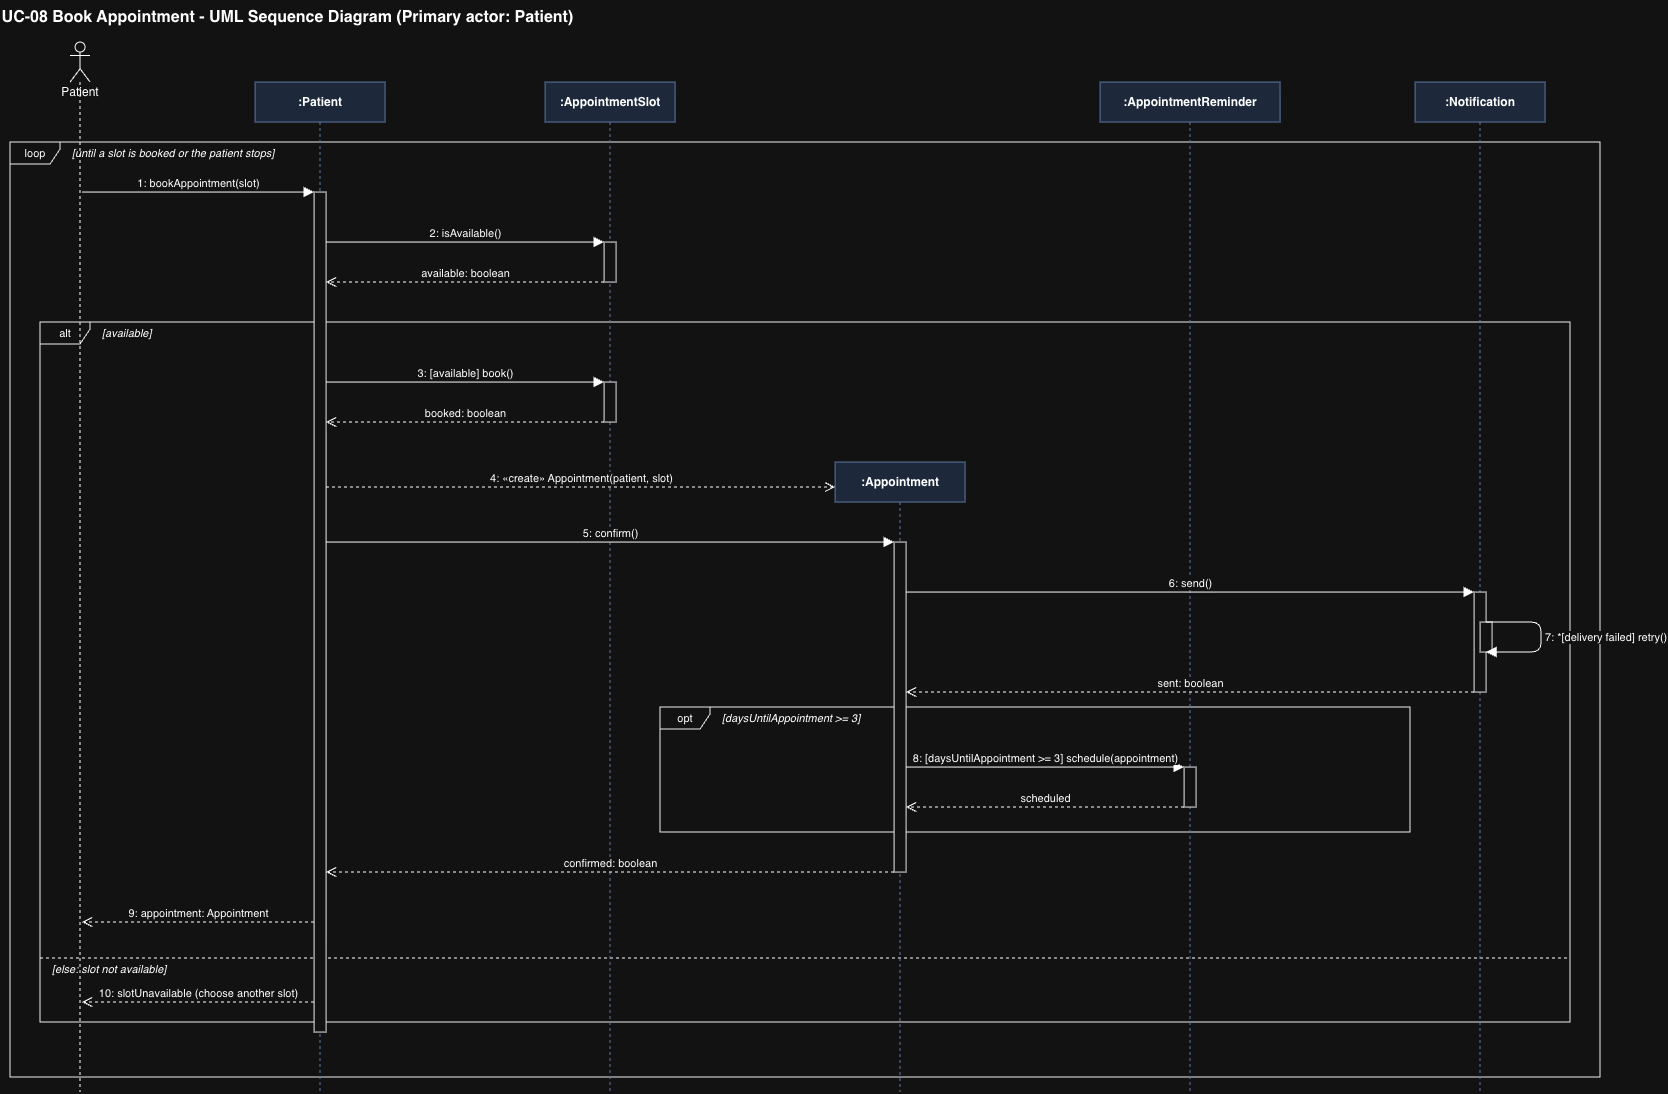

The diagram above was exported from draw.io. Its source (the exported page's mxGraphModel, read from the mxfile embedded in the PNG):
<mxGraphModel dx="1811" dy="1130" grid="1" gridSize="10" guides="1" tooltips="1" connect="1" arrows="1" fold="1" page="1" pageScale="1" pageWidth="1300" pageHeight="966" math="0" shadow="0">
  <root>
    <mxCell id="0" />
    <mxCell id="1" parent="0" />
    <mxCell id="hYEmJdymrvnOkWvQ9Oks-38" parent="1" style="text;html=0;align=left;verticalAlign=middle;fontSize=16;fontStyle=1;" value="UC-08 Book Appointment - UML Sequence Diagram (Primary actor: Patient)" vertex="1">
      <mxGeometry height="30" width="1400" x="385.5862068965521" y="301.55172413793116" as="geometry" />
    </mxCell>
    <mxCell id="hYEmJdymrvnOkWvQ9Oks-39" parent="1" style="shape=umlFrame;whiteSpace=wrap;html=1;width=50;height=22;fillColor=none;strokeColor=#000000;fontSize=11;" value="loop" vertex="1">
      <mxGeometry height="935" width="1590" x="395.5862068965521" y="443.55172413793116" as="geometry" />
    </mxCell>
    <mxCell id="hYEmJdymrvnOkWvQ9Oks-40" parent="1" style="text;html=1;align=left;verticalAlign=middle;fontSize=11;fontStyle=2;" value="[until a slot is booked or the patient stops]" vertex="1">
      <mxGeometry height="22" width="500" x="455.5862068965521" y="443.55172413793116" as="geometry" />
    </mxCell>
    <mxCell id="hYEmJdymrvnOkWvQ9Oks-41" parent="1" style="shape=umlFrame;whiteSpace=wrap;html=1;width=50;height=22;fillColor=none;strokeColor=#000000;fontSize=11;" value="alt" vertex="1">
      <mxGeometry height="700" width="1530" x="425.5862068965521" y="623.5517241379312" as="geometry" />
    </mxCell>
    <mxCell id="hYEmJdymrvnOkWvQ9Oks-42" parent="1" style="text;html=1;align=left;verticalAlign=middle;fontSize=11;fontStyle=2;" value="[available]" vertex="1">
      <mxGeometry height="22" width="500" x="485.5862068965521" y="623.5517241379312" as="geometry" />
    </mxCell>
    <mxCell id="hYEmJdymrvnOkWvQ9Oks-43" parent="1" style="shape=umlFrame;whiteSpace=wrap;html=1;width=50;height=22;fillColor=none;strokeColor=#000000;fontSize=11;" value="opt" vertex="1">
      <mxGeometry height="125" width="750" x="1045.586206896552" y="1008.5517241379312" as="geometry" />
    </mxCell>
    <mxCell id="hYEmJdymrvnOkWvQ9Oks-44" parent="1" style="text;html=1;align=left;verticalAlign=middle;fontSize=11;fontStyle=2;" value="[daysUntilAppointment &gt;= 3]" vertex="1">
      <mxGeometry height="22" width="500" x="1105.586206896552" y="1008.5517241379312" as="geometry" />
    </mxCell>
    <mxCell id="hYEmJdymrvnOkWvQ9Oks-45" parent="1" style="line;strokeWidth=1;dashed=1;html=1;" value="" vertex="1">
      <mxGeometry height="2" width="1530" x="425.5862068965521" y="1258.5517241379312" as="geometry" />
    </mxCell>
    <mxCell id="hYEmJdymrvnOkWvQ9Oks-46" parent="1" style="text;html=1;align=left;verticalAlign=middle;fontSize=11;fontStyle=2;" value="[else: slot not available]" vertex="1">
      <mxGeometry height="20" width="300" x="435.5862068965521" y="1260.5517241379312" as="geometry" />
    </mxCell>
    <mxCell id="hYEmJdymrvnOkWvQ9Oks-47" parent="1" style="shape=umlLifeline;participant=umlActor;perimeter=lifelinePerimeter;whiteSpace=wrap;html=1;container=0;collapsible=0;recursiveResize=0;verticalAlign=top;spacingTop=36;outlineConnect=0;" value="Patient" vertex="1">
      <mxGeometry height="1050" width="20" x="455.5862068965521" y="343.55172413793116" as="geometry" />
    </mxCell>
    <mxCell id="hYEmJdymrvnOkWvQ9Oks-48" parent="1" style="shape=umlLifeline;perimeter=lifelinePerimeter;whiteSpace=wrap;html=1;container=0;collapsible=0;recursiveResize=0;outlineConnect=0;fillColor=#dae8fc;strokeColor=#6c8ebf;fontStyle=1;" value=":Patient" vertex="1">
      <mxGeometry height="1010" width="130" x="640.5862068965521" y="383.55172413793116" as="geometry" />
    </mxCell>
    <mxCell id="hYEmJdymrvnOkWvQ9Oks-49" parent="1" style="shape=umlLifeline;perimeter=lifelinePerimeter;whiteSpace=wrap;html=1;container=0;collapsible=0;recursiveResize=0;outlineConnect=0;fillColor=#dae8fc;strokeColor=#6c8ebf;fontStyle=1;" value=":AppointmentSlot" vertex="1">
      <mxGeometry height="1010" width="130" x="930.5862068965521" y="383.55172413793116" as="geometry" />
    </mxCell>
    <mxCell id="hYEmJdymrvnOkWvQ9Oks-50" parent="1" style="shape=umlLifeline;perimeter=lifelinePerimeter;whiteSpace=wrap;html=1;container=0;collapsible=0;recursiveResize=0;outlineConnect=0;fillColor=#dae8fc;strokeColor=#6c8ebf;fontStyle=1;" value=":Appointment" vertex="1">
      <mxGeometry height="630" width="130" x="1220.586206896552" y="763.5517241379312" as="geometry" />
    </mxCell>
    <mxCell id="hYEmJdymrvnOkWvQ9Oks-51" parent="1" style="shape=umlLifeline;perimeter=lifelinePerimeter;whiteSpace=wrap;html=1;container=0;collapsible=0;recursiveResize=0;outlineConnect=0;fillColor=#dae8fc;strokeColor=#6c8ebf;fontStyle=1;" value=":AppointmentReminder" vertex="1">
      <mxGeometry height="1010" width="180" x="1485.586206896552" y="383.55172413793116" as="geometry" />
    </mxCell>
    <mxCell id="hYEmJdymrvnOkWvQ9Oks-52" parent="1" style="shape=umlLifeline;perimeter=lifelinePerimeter;whiteSpace=wrap;html=1;container=0;collapsible=0;recursiveResize=0;outlineConnect=0;fillColor=#dae8fc;strokeColor=#6c8ebf;fontStyle=1;" value=":Notification" vertex="1">
      <mxGeometry height="1010" width="130" x="1800.586206896552" y="383.55172413793116" as="geometry" />
    </mxCell>
    <mxCell id="hYEmJdymrvnOkWvQ9Oks-53" parent="1" style="html=1;points=[];perimeter=orthogonalPerimeter;fillColor=#ffffff;strokeColor=#000000;" value="" vertex="1">
      <mxGeometry height="840" width="12" x="699.5862068965521" y="493.55172413793116" as="geometry" />
    </mxCell>
    <mxCell id="hYEmJdymrvnOkWvQ9Oks-54" parent="1" style="html=1;points=[];perimeter=orthogonalPerimeter;fillColor=#ffffff;strokeColor=#000000;" value="" vertex="1">
      <mxGeometry height="40" width="12" x="989.5862068965521" y="543.5517241379312" as="geometry" />
    </mxCell>
    <mxCell id="hYEmJdymrvnOkWvQ9Oks-55" parent="1" style="html=1;points=[];perimeter=orthogonalPerimeter;fillColor=#ffffff;strokeColor=#000000;" value="" vertex="1">
      <mxGeometry height="40" width="12" x="989.5862068965521" y="683.5517241379312" as="geometry" />
    </mxCell>
    <mxCell id="hYEmJdymrvnOkWvQ9Oks-56" parent="1" style="html=1;points=[];perimeter=orthogonalPerimeter;fillColor=#ffffff;strokeColor=#000000;" value="" vertex="1">
      <mxGeometry height="330" width="12" x="1279.586206896552" y="843.5517241379312" as="geometry" />
    </mxCell>
    <mxCell id="hYEmJdymrvnOkWvQ9Oks-57" parent="1" style="html=1;points=[];perimeter=orthogonalPerimeter;fillColor=#ffffff;strokeColor=#000000;" value="" vertex="1">
      <mxGeometry height="100" width="12" x="1859.586206896552" y="893.5517241379312" as="geometry" />
    </mxCell>
    <mxCell id="hYEmJdymrvnOkWvQ9Oks-58" parent="1" style="html=1;points=[];perimeter=orthogonalPerimeter;fillColor=#ffffff;strokeColor=#000000;" value="" vertex="1">
      <mxGeometry height="30" width="12" x="1865.586206896552" y="923.5517241379312" as="geometry" />
    </mxCell>
    <mxCell id="hYEmJdymrvnOkWvQ9Oks-59" parent="1" style="html=1;points=[];perimeter=orthogonalPerimeter;fillColor=#ffffff;strokeColor=#000000;" value="" vertex="1">
      <mxGeometry height="40" width="12" x="1569.586206896552" y="1068.5517241379312" as="geometry" />
    </mxCell>
    <mxCell id="hYEmJdymrvnOkWvQ9Oks-60" edge="1" parent="1" style="html=1;verticalAlign=bottom;endSize=8;fontSize=11;labelBackgroundColor=#ffffff;endArrow=block;" value="1: bookAppointment(slot)">
      <mxGeometry relative="1" as="geometry">
        <mxPoint x="467.5862068965521" y="493.55172413793116" as="sourcePoint" />
        <mxPoint x="699.5862068965521" y="493.55172413793116" as="targetPoint" />
      </mxGeometry>
    </mxCell>
    <mxCell id="hYEmJdymrvnOkWvQ9Oks-61" edge="1" parent="1" style="html=1;verticalAlign=bottom;endSize=8;fontSize=11;labelBackgroundColor=#ffffff;endArrow=block;" value="2: isAvailable()">
      <mxGeometry relative="1" as="geometry">
        <mxPoint x="711.5862068965521" y="543.5517241379312" as="sourcePoint" />
        <mxPoint x="989.5862068965521" y="543.5517241379312" as="targetPoint" />
      </mxGeometry>
    </mxCell>
    <mxCell id="hYEmJdymrvnOkWvQ9Oks-62" edge="1" parent="1" style="html=1;verticalAlign=bottom;endSize=8;fontSize=11;labelBackgroundColor=#ffffff;dashed=1;endArrow=open;" value="available: boolean">
      <mxGeometry relative="1" as="geometry">
        <mxPoint x="989.5862068965521" y="583.5517241379312" as="sourcePoint" />
        <mxPoint x="711.5862068965521" y="583.5517241379312" as="targetPoint" />
      </mxGeometry>
    </mxCell>
    <mxCell id="hYEmJdymrvnOkWvQ9Oks-63" edge="1" parent="1" style="html=1;verticalAlign=bottom;endSize=8;fontSize=11;labelBackgroundColor=#ffffff;endArrow=block;" value="3: [available] book()">
      <mxGeometry relative="1" as="geometry">
        <mxPoint x="711.5862068965521" y="683.5517241379312" as="sourcePoint" />
        <mxPoint x="989.5862068965521" y="683.5517241379312" as="targetPoint" />
      </mxGeometry>
    </mxCell>
    <mxCell id="hYEmJdymrvnOkWvQ9Oks-64" edge="1" parent="1" style="html=1;verticalAlign=bottom;endSize=8;fontSize=11;labelBackgroundColor=#ffffff;dashed=1;endArrow=open;" value="booked: boolean">
      <mxGeometry relative="1" as="geometry">
        <mxPoint x="989.5862068965521" y="723.5517241379312" as="sourcePoint" />
        <mxPoint x="711.5862068965521" y="723.5517241379312" as="targetPoint" />
      </mxGeometry>
    </mxCell>
    <mxCell id="hYEmJdymrvnOkWvQ9Oks-65" edge="1" parent="1" style="html=1;verticalAlign=bottom;endSize=8;fontSize=11;labelBackgroundColor=#ffffff;dashed=1;endArrow=open;" value="4: «create» Appointment(patient, slot)">
      <mxGeometry relative="1" as="geometry">
        <mxPoint x="711.5862068965521" y="788.5517241379312" as="sourcePoint" />
        <mxPoint x="1220.586206896552" y="788.5517241379312" as="targetPoint" />
      </mxGeometry>
    </mxCell>
    <mxCell id="hYEmJdymrvnOkWvQ9Oks-66" edge="1" parent="1" style="html=1;verticalAlign=bottom;endSize=8;fontSize=11;labelBackgroundColor=#ffffff;endArrow=block;" value="5: confirm()">
      <mxGeometry relative="1" as="geometry">
        <mxPoint x="711.5862068965521" y="843.5517241379312" as="sourcePoint" />
        <mxPoint x="1279.586206896552" y="843.5517241379312" as="targetPoint" />
      </mxGeometry>
    </mxCell>
    <mxCell id="hYEmJdymrvnOkWvQ9Oks-67" edge="1" parent="1" style="html=1;verticalAlign=bottom;endSize=8;fontSize=11;labelBackgroundColor=#ffffff;endArrow=block;" value="6: send()">
      <mxGeometry relative="1" as="geometry">
        <mxPoint x="1291.586206896552" y="893.5517241379312" as="sourcePoint" />
        <mxPoint x="1859.586206896552" y="893.5517241379312" as="targetPoint" />
      </mxGeometry>
    </mxCell>
    <mxCell id="hYEmJdymrvnOkWvQ9Oks-68" edge="1" parent="1" style="html=1;align=left;spacingLeft=2;endArrow=block;endSize=8;fontSize=11;labelBackgroundColor=#ffffff;" value="7: *[delivery failed] retry()">
      <mxGeometry relative="1" as="geometry">
        <Array as="points">
          <mxPoint x="1926.586206896552" y="923.5517241379312" />
          <mxPoint x="1926.586206896552" y="953.5517241379312" />
        </Array>
        <mxPoint x="1871.586206896552" y="923.5517241379312" as="sourcePoint" />
        <mxPoint x="1871.586206896552" y="953.5517241379312" as="targetPoint" />
      </mxGeometry>
    </mxCell>
    <mxCell id="hYEmJdymrvnOkWvQ9Oks-69" edge="1" parent="1" style="html=1;verticalAlign=bottom;endSize=8;fontSize=11;labelBackgroundColor=#ffffff;dashed=1;endArrow=open;" value="sent: boolean">
      <mxGeometry relative="1" as="geometry">
        <mxPoint x="1859.586206896552" y="993.5517241379312" as="sourcePoint" />
        <mxPoint x="1291.586206896552" y="993.5517241379312" as="targetPoint" />
      </mxGeometry>
    </mxCell>
    <mxCell id="hYEmJdymrvnOkWvQ9Oks-70" edge="1" parent="1" style="html=1;verticalAlign=bottom;endSize=8;fontSize=11;labelBackgroundColor=#ffffff;endArrow=block;" value="8: [daysUntilAppointment &gt;= 3] schedule(appointment)">
      <mxGeometry relative="1" as="geometry">
        <mxPoint x="1291.586206896552" y="1068.5517241379312" as="sourcePoint" />
        <mxPoint x="1569.586206896552" y="1068.5517241379312" as="targetPoint" />
      </mxGeometry>
    </mxCell>
    <mxCell id="hYEmJdymrvnOkWvQ9Oks-71" edge="1" parent="1" style="html=1;verticalAlign=bottom;endSize=8;fontSize=11;labelBackgroundColor=#ffffff;dashed=1;endArrow=open;" value="scheduled">
      <mxGeometry relative="1" as="geometry">
        <mxPoint x="1569.586206896552" y="1108.5517241379312" as="sourcePoint" />
        <mxPoint x="1291.586206896552" y="1108.5517241379312" as="targetPoint" />
      </mxGeometry>
    </mxCell>
    <mxCell id="hYEmJdymrvnOkWvQ9Oks-72" edge="1" parent="1" style="html=1;verticalAlign=bottom;endSize=8;fontSize=11;labelBackgroundColor=#ffffff;dashed=1;endArrow=open;" value="confirmed: boolean">
      <mxGeometry relative="1" as="geometry">
        <mxPoint x="1279.586206896552" y="1173.5517241379312" as="sourcePoint" />
        <mxPoint x="711.5862068965521" y="1173.5517241379312" as="targetPoint" />
      </mxGeometry>
    </mxCell>
    <mxCell id="hYEmJdymrvnOkWvQ9Oks-73" edge="1" parent="1" style="html=1;verticalAlign=bottom;endSize=8;fontSize=11;labelBackgroundColor=#ffffff;dashed=1;endArrow=open;" value="9: appointment: Appointment">
      <mxGeometry relative="1" as="geometry">
        <mxPoint x="699.5862068965521" y="1223.5517241379312" as="sourcePoint" />
        <mxPoint x="467.5862068965521" y="1223.5517241379312" as="targetPoint" />
      </mxGeometry>
    </mxCell>
    <mxCell id="hYEmJdymrvnOkWvQ9Oks-74" edge="1" parent="1" style="html=1;verticalAlign=bottom;endSize=8;fontSize=11;labelBackgroundColor=#ffffff;dashed=1;endArrow=open;" value="10: slotUnavailable (choose another slot)">
      <mxGeometry relative="1" as="geometry">
        <mxPoint x="699.5862068965521" y="1303.5517241379312" as="sourcePoint" />
        <mxPoint x="467.5862068965521" y="1303.5517241379312" as="targetPoint" />
      </mxGeometry>
    </mxCell>
  </root>
</mxGraphModel>